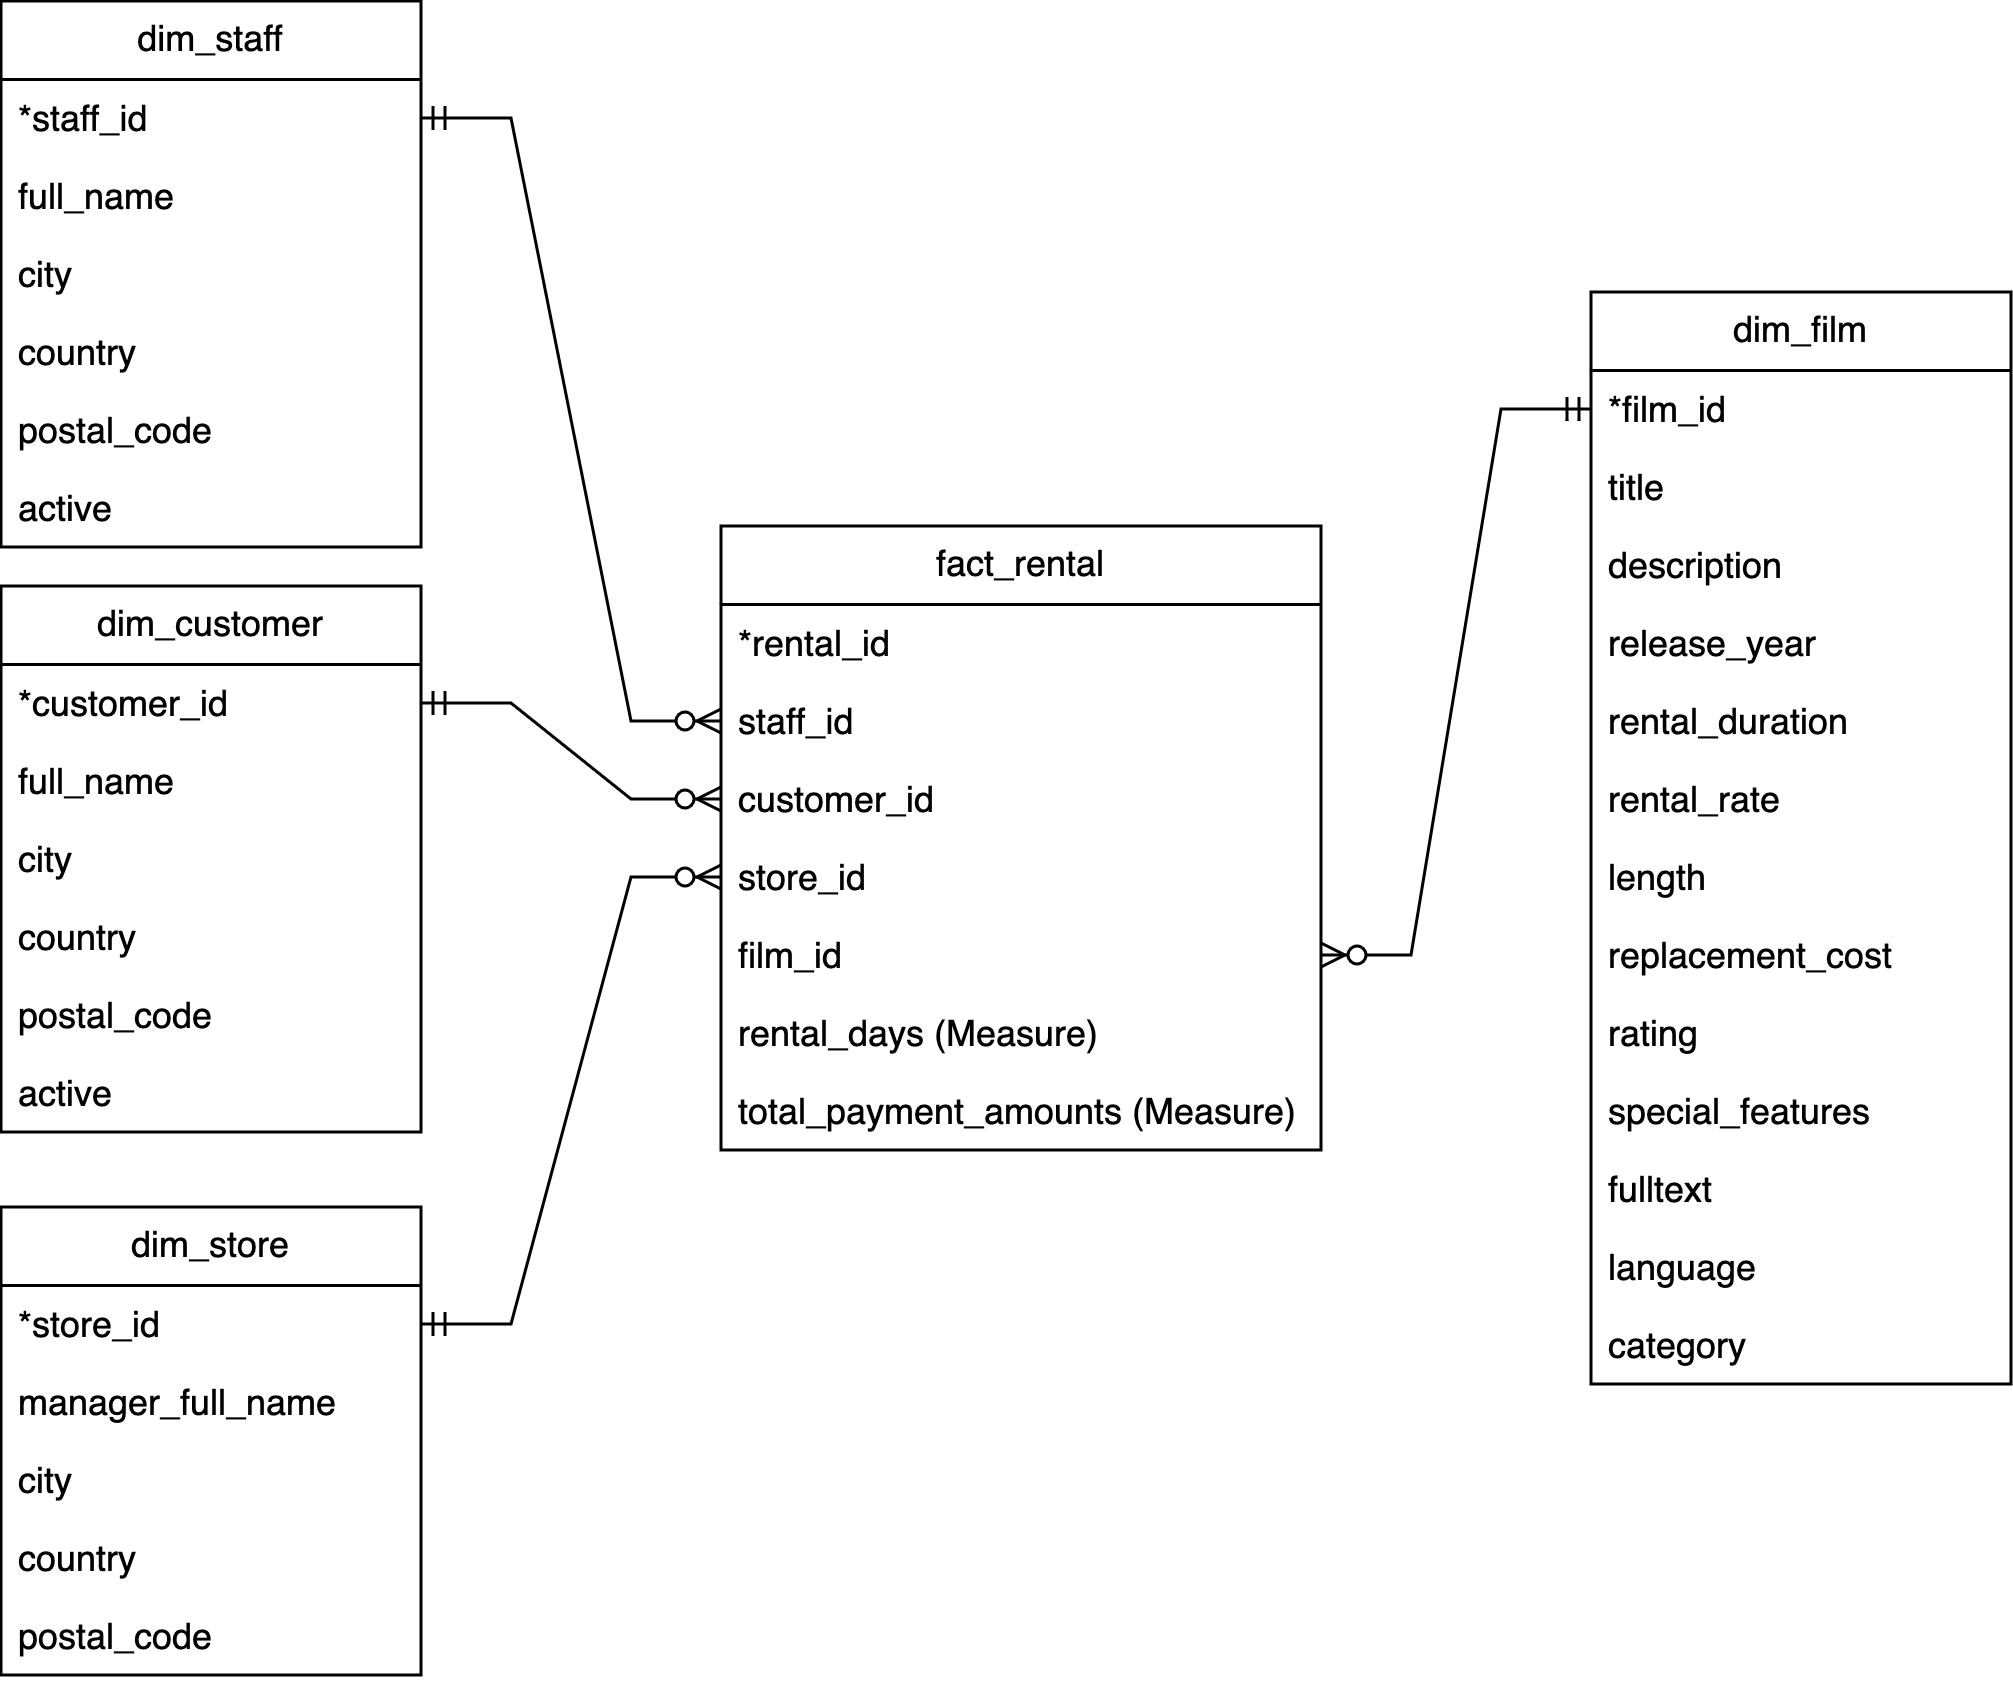

The diagram above was exported from draw.io. Its source (the exported page's mxGraphModel, read from the mxfile embedded in the PNG):
<mxGraphModel dx="1878" dy="1131" grid="1" gridSize="10" guides="1" tooltips="1" connect="1" arrows="1" fold="1" page="1" pageScale="1" pageWidth="1200" pageHeight="1600" math="0" shadow="0">
  <root>
    <mxCell id="0" />
    <mxCell id="1" parent="0" />
    <mxCell id="2" value="fact_rental" style="swimlane;fontStyle=0;childLayout=stackLayout;horizontal=1;startSize=26;fillColor=none;horizontalStack=0;resizeParent=1;resizeParentMax=0;resizeLast=0;collapsible=1;marginBottom=0;whiteSpace=wrap;html=1;" vertex="1" parent="1">
      <mxGeometry x="170" y="300" width="200" height="208" as="geometry" />
    </mxCell>
    <mxCell id="3" value="*rental_id" style="text;strokeColor=none;fillColor=none;align=left;verticalAlign=top;spacingLeft=4;spacingRight=4;overflow=hidden;rotatable=0;points=[[0,0.5],[1,0.5]];portConstraint=eastwest;whiteSpace=wrap;html=1;" vertex="1" parent="2">
      <mxGeometry y="26" width="200" height="26" as="geometry" />
    </mxCell>
    <mxCell id="4" value="staff_id" style="text;strokeColor=none;fillColor=none;align=left;verticalAlign=top;spacingLeft=4;spacingRight=4;overflow=hidden;rotatable=0;points=[[0,0.5],[1,0.5]];portConstraint=eastwest;whiteSpace=wrap;html=1;" vertex="1" parent="2">
      <mxGeometry y="52" width="200" height="26" as="geometry" />
    </mxCell>
    <mxCell id="5" value="customer_id" style="text;strokeColor=none;fillColor=none;align=left;verticalAlign=top;spacingLeft=4;spacingRight=4;overflow=hidden;rotatable=0;points=[[0,0.5],[1,0.5]];portConstraint=eastwest;whiteSpace=wrap;html=1;" vertex="1" parent="2">
      <mxGeometry y="78" width="200" height="26" as="geometry" />
    </mxCell>
    <mxCell id="6" value="store_id" style="text;strokeColor=none;fillColor=none;align=left;verticalAlign=top;spacingLeft=4;spacingRight=4;overflow=hidden;rotatable=0;points=[[0,0.5],[1,0.5]];portConstraint=eastwest;whiteSpace=wrap;html=1;" vertex="1" parent="2">
      <mxGeometry y="104" width="200" height="26" as="geometry" />
    </mxCell>
    <mxCell id="7" value="film_id" style="text;strokeColor=none;fillColor=none;align=left;verticalAlign=top;spacingLeft=4;spacingRight=4;overflow=hidden;rotatable=0;points=[[0,0.5],[1,0.5]];portConstraint=eastwest;whiteSpace=wrap;html=1;" vertex="1" parent="2">
      <mxGeometry y="130" width="200" height="26" as="geometry" />
    </mxCell>
    <mxCell id="8" value="rental_days (Measure)" style="text;strokeColor=none;fillColor=none;align=left;verticalAlign=top;spacingLeft=4;spacingRight=4;overflow=hidden;rotatable=0;points=[[0,0.5],[1,0.5]];portConstraint=eastwest;whiteSpace=wrap;html=1;" vertex="1" parent="2">
      <mxGeometry y="156" width="200" height="26" as="geometry" />
    </mxCell>
    <mxCell id="9" value="total_payment_amounts (Measure)" style="text;strokeColor=none;fillColor=none;align=left;verticalAlign=top;spacingLeft=4;spacingRight=4;overflow=hidden;rotatable=0;points=[[0,0.5],[1,0.5]];portConstraint=eastwest;whiteSpace=wrap;html=1;" vertex="1" parent="2">
      <mxGeometry y="182" width="200" height="26" as="geometry" />
    </mxCell>
    <mxCell id="10" value="dim_film" style="swimlane;fontStyle=0;childLayout=stackLayout;horizontal=1;startSize=26;fillColor=none;horizontalStack=0;resizeParent=1;resizeParentMax=0;resizeLast=0;collapsible=1;marginBottom=0;whiteSpace=wrap;html=1;" vertex="1" parent="1">
      <mxGeometry x="460" y="222" width="140" height="364" as="geometry" />
    </mxCell>
    <mxCell id="11" value="*film_id" style="text;strokeColor=none;fillColor=none;align=left;verticalAlign=top;spacingLeft=4;spacingRight=4;overflow=hidden;rotatable=0;points=[[0,0.5],[1,0.5]];portConstraint=eastwest;whiteSpace=wrap;html=1;" vertex="1" parent="10">
      <mxGeometry y="26" width="140" height="26" as="geometry" />
    </mxCell>
    <mxCell id="12" value="title" style="text;strokeColor=none;fillColor=none;align=left;verticalAlign=top;spacingLeft=4;spacingRight=4;overflow=hidden;rotatable=0;points=[[0,0.5],[1,0.5]];portConstraint=eastwest;whiteSpace=wrap;html=1;" vertex="1" parent="10">
      <mxGeometry y="52" width="140" height="26" as="geometry" />
    </mxCell>
    <mxCell id="13" value="description" style="text;strokeColor=none;fillColor=none;align=left;verticalAlign=top;spacingLeft=4;spacingRight=4;overflow=hidden;rotatable=0;points=[[0,0.5],[1,0.5]];portConstraint=eastwest;whiteSpace=wrap;html=1;" vertex="1" parent="10">
      <mxGeometry y="78" width="140" height="26" as="geometry" />
    </mxCell>
    <mxCell id="14" value="release_year" style="text;strokeColor=none;fillColor=none;align=left;verticalAlign=top;spacingLeft=4;spacingRight=4;overflow=hidden;rotatable=0;points=[[0,0.5],[1,0.5]];portConstraint=eastwest;whiteSpace=wrap;html=1;" vertex="1" parent="10">
      <mxGeometry y="104" width="140" height="26" as="geometry" />
    </mxCell>
    <mxCell id="15" value="rental_duration" style="text;strokeColor=none;fillColor=none;align=left;verticalAlign=top;spacingLeft=4;spacingRight=4;overflow=hidden;rotatable=0;points=[[0,0.5],[1,0.5]];portConstraint=eastwest;whiteSpace=wrap;html=1;" vertex="1" parent="10">
      <mxGeometry y="130" width="140" height="26" as="geometry" />
    </mxCell>
    <mxCell id="16" value="rental_rate" style="text;strokeColor=none;fillColor=none;align=left;verticalAlign=top;spacingLeft=4;spacingRight=4;overflow=hidden;rotatable=0;points=[[0,0.5],[1,0.5]];portConstraint=eastwest;whiteSpace=wrap;html=1;" vertex="1" parent="10">
      <mxGeometry y="156" width="140" height="26" as="geometry" />
    </mxCell>
    <mxCell id="17" value="length" style="text;strokeColor=none;fillColor=none;align=left;verticalAlign=top;spacingLeft=4;spacingRight=4;overflow=hidden;rotatable=0;points=[[0,0.5],[1,0.5]];portConstraint=eastwest;whiteSpace=wrap;html=1;" vertex="1" parent="10">
      <mxGeometry y="182" width="140" height="26" as="geometry" />
    </mxCell>
    <mxCell id="18" value="replacement_cost" style="text;strokeColor=none;fillColor=none;align=left;verticalAlign=top;spacingLeft=4;spacingRight=4;overflow=hidden;rotatable=0;points=[[0,0.5],[1,0.5]];portConstraint=eastwest;whiteSpace=wrap;html=1;" vertex="1" parent="10">
      <mxGeometry y="208" width="140" height="26" as="geometry" />
    </mxCell>
    <mxCell id="19" value="rating" style="text;strokeColor=none;fillColor=none;align=left;verticalAlign=top;spacingLeft=4;spacingRight=4;overflow=hidden;rotatable=0;points=[[0,0.5],[1,0.5]];portConstraint=eastwest;whiteSpace=wrap;html=1;" vertex="1" parent="10">
      <mxGeometry y="234" width="140" height="26" as="geometry" />
    </mxCell>
    <mxCell id="20" value="special_features" style="text;strokeColor=none;fillColor=none;align=left;verticalAlign=top;spacingLeft=4;spacingRight=4;overflow=hidden;rotatable=0;points=[[0,0.5],[1,0.5]];portConstraint=eastwest;whiteSpace=wrap;html=1;" vertex="1" parent="10">
      <mxGeometry y="260" width="140" height="26" as="geometry" />
    </mxCell>
    <mxCell id="21" value="fulltext" style="text;strokeColor=none;fillColor=none;align=left;verticalAlign=top;spacingLeft=4;spacingRight=4;overflow=hidden;rotatable=0;points=[[0,0.5],[1,0.5]];portConstraint=eastwest;whiteSpace=wrap;html=1;" vertex="1" parent="10">
      <mxGeometry y="286" width="140" height="26" as="geometry" />
    </mxCell>
    <mxCell id="22" value="language" style="text;strokeColor=none;fillColor=none;align=left;verticalAlign=top;spacingLeft=4;spacingRight=4;overflow=hidden;rotatable=0;points=[[0,0.5],[1,0.5]];portConstraint=eastwest;whiteSpace=wrap;html=1;" vertex="1" parent="10">
      <mxGeometry y="312" width="140" height="26" as="geometry" />
    </mxCell>
    <mxCell id="23" value="category" style="text;strokeColor=none;fillColor=none;align=left;verticalAlign=top;spacingLeft=4;spacingRight=4;overflow=hidden;rotatable=0;points=[[0,0.5],[1,0.5]];portConstraint=eastwest;whiteSpace=wrap;html=1;" vertex="1" parent="10">
      <mxGeometry y="338" width="140" height="26" as="geometry" />
    </mxCell>
    <mxCell id="24" value="dim_customer" style="swimlane;fontStyle=0;childLayout=stackLayout;horizontal=1;startSize=26;fillColor=none;horizontalStack=0;resizeParent=1;resizeParentMax=0;resizeLast=0;collapsible=1;marginBottom=0;whiteSpace=wrap;html=1;" vertex="1" parent="1">
      <mxGeometry x="-70" y="320" width="140" height="182" as="geometry" />
    </mxCell>
    <mxCell id="25" value="*customer_id" style="text;strokeColor=none;fillColor=none;align=left;verticalAlign=top;spacingLeft=4;spacingRight=4;overflow=hidden;rotatable=0;points=[[0,0.5],[1,0.5]];portConstraint=eastwest;whiteSpace=wrap;html=1;" vertex="1" parent="24">
      <mxGeometry y="26" width="140" height="26" as="geometry" />
    </mxCell>
    <mxCell id="26" value="full_name" style="text;strokeColor=none;fillColor=none;align=left;verticalAlign=top;spacingLeft=4;spacingRight=4;overflow=hidden;rotatable=0;points=[[0,0.5],[1,0.5]];portConstraint=eastwest;whiteSpace=wrap;html=1;" vertex="1" parent="24">
      <mxGeometry y="52" width="140" height="26" as="geometry" />
    </mxCell>
    <mxCell id="27" value="city" style="text;strokeColor=none;fillColor=none;align=left;verticalAlign=top;spacingLeft=4;spacingRight=4;overflow=hidden;rotatable=0;points=[[0,0.5],[1,0.5]];portConstraint=eastwest;whiteSpace=wrap;html=1;" vertex="1" parent="24">
      <mxGeometry y="78" width="140" height="26" as="geometry" />
    </mxCell>
    <mxCell id="28" value="country" style="text;strokeColor=none;fillColor=none;align=left;verticalAlign=top;spacingLeft=4;spacingRight=4;overflow=hidden;rotatable=0;points=[[0,0.5],[1,0.5]];portConstraint=eastwest;whiteSpace=wrap;html=1;" vertex="1" parent="24">
      <mxGeometry y="104" width="140" height="26" as="geometry" />
    </mxCell>
    <mxCell id="29" value="postal_code" style="text;strokeColor=none;fillColor=none;align=left;verticalAlign=top;spacingLeft=4;spacingRight=4;overflow=hidden;rotatable=0;points=[[0,0.5],[1,0.5]];portConstraint=eastwest;whiteSpace=wrap;html=1;" vertex="1" parent="24">
      <mxGeometry y="130" width="140" height="26" as="geometry" />
    </mxCell>
    <mxCell id="30" value="active" style="text;strokeColor=none;fillColor=none;align=left;verticalAlign=top;spacingLeft=4;spacingRight=4;overflow=hidden;rotatable=0;points=[[0,0.5],[1,0.5]];portConstraint=eastwest;whiteSpace=wrap;html=1;" vertex="1" parent="24">
      <mxGeometry y="156" width="140" height="26" as="geometry" />
    </mxCell>
    <mxCell id="31" value="dim_staff" style="swimlane;fontStyle=0;childLayout=stackLayout;horizontal=1;startSize=26;fillColor=none;horizontalStack=0;resizeParent=1;resizeParentMax=0;resizeLast=0;collapsible=1;marginBottom=0;whiteSpace=wrap;html=1;" vertex="1" parent="1">
      <mxGeometry x="-70" y="125" width="140" height="182" as="geometry" />
    </mxCell>
    <mxCell id="32" value="*staff_id" style="text;strokeColor=none;fillColor=none;align=left;verticalAlign=top;spacingLeft=4;spacingRight=4;overflow=hidden;rotatable=0;points=[[0,0.5],[1,0.5]];portConstraint=eastwest;whiteSpace=wrap;html=1;" vertex="1" parent="31">
      <mxGeometry y="26" width="140" height="26" as="geometry" />
    </mxCell>
    <mxCell id="33" value="full_name" style="text;strokeColor=none;fillColor=none;align=left;verticalAlign=top;spacingLeft=4;spacingRight=4;overflow=hidden;rotatable=0;points=[[0,0.5],[1,0.5]];portConstraint=eastwest;whiteSpace=wrap;html=1;" vertex="1" parent="31">
      <mxGeometry y="52" width="140" height="26" as="geometry" />
    </mxCell>
    <mxCell id="34" value="city" style="text;strokeColor=none;fillColor=none;align=left;verticalAlign=top;spacingLeft=4;spacingRight=4;overflow=hidden;rotatable=0;points=[[0,0.5],[1,0.5]];portConstraint=eastwest;whiteSpace=wrap;html=1;" vertex="1" parent="31">
      <mxGeometry y="78" width="140" height="26" as="geometry" />
    </mxCell>
    <mxCell id="35" value="country" style="text;strokeColor=none;fillColor=none;align=left;verticalAlign=top;spacingLeft=4;spacingRight=4;overflow=hidden;rotatable=0;points=[[0,0.5],[1,0.5]];portConstraint=eastwest;whiteSpace=wrap;html=1;" vertex="1" parent="31">
      <mxGeometry y="104" width="140" height="26" as="geometry" />
    </mxCell>
    <mxCell id="36" value="postal_code" style="text;strokeColor=none;fillColor=none;align=left;verticalAlign=top;spacingLeft=4;spacingRight=4;overflow=hidden;rotatable=0;points=[[0,0.5],[1,0.5]];portConstraint=eastwest;whiteSpace=wrap;html=1;" vertex="1" parent="31">
      <mxGeometry y="130" width="140" height="26" as="geometry" />
    </mxCell>
    <mxCell id="37" value="active" style="text;strokeColor=none;fillColor=none;align=left;verticalAlign=top;spacingLeft=4;spacingRight=4;overflow=hidden;rotatable=0;points=[[0,0.5],[1,0.5]];portConstraint=eastwest;whiteSpace=wrap;html=1;" vertex="1" parent="31">
      <mxGeometry y="156" width="140" height="26" as="geometry" />
    </mxCell>
    <mxCell id="38" value="" style="edgeStyle=entityRelationEdgeStyle;fontSize=12;html=1;endArrow=ERzeroToMany;startArrow=ERmandOne;rounded=0;" edge="1" source="32" target="4" parent="1">
      <mxGeometry width="100" height="100" relative="1" as="geometry">
        <mxPoint x="180" y="650" as="sourcePoint" />
        <mxPoint x="360" y="340" as="targetPoint" />
        <Array as="points">
          <mxPoint x="340" y="689" />
          <mxPoint x="180" y="560" />
          <mxPoint x="420" y="499" />
          <mxPoint x="100" y="489" />
          <mxPoint x="150" y="499" />
        </Array>
      </mxGeometry>
    </mxCell>
    <mxCell id="39" value="" style="edgeStyle=entityRelationEdgeStyle;fontSize=12;html=1;endArrow=ERzeroToMany;startArrow=ERmandOne;rounded=0;" edge="1" source="25" target="5" parent="1">
      <mxGeometry width="100" height="100" relative="1" as="geometry">
        <mxPoint x="390" y="598" as="sourcePoint" />
        <mxPoint x="330" y="380" as="targetPoint" />
        <Array as="points">
          <mxPoint x="280" y="798" />
          <mxPoint x="120" y="669" />
          <mxPoint x="360" y="608" />
          <mxPoint x="40" y="598" />
          <mxPoint x="90" y="608" />
        </Array>
      </mxGeometry>
    </mxCell>
    <mxCell id="40" value="" style="edgeStyle=entityRelationEdgeStyle;fontSize=12;html=1;endArrow=ERzeroToMany;startArrow=ERmandOne;rounded=0;" edge="1" source="11" target="7" parent="1">
      <mxGeometry width="100" height="100" relative="1" as="geometry">
        <mxPoint x="140" y="571" as="sourcePoint" />
        <mxPoint x="200" y="255" as="targetPoint" />
        <Array as="points">
          <mxPoint x="290" y="808" />
          <mxPoint x="130" y="679" />
          <mxPoint x="370" y="618" />
          <mxPoint x="50" y="608" />
          <mxPoint x="100" y="618" />
        </Array>
      </mxGeometry>
    </mxCell>
    <mxCell id="41" value="dim_store" style="swimlane;fontStyle=0;childLayout=stackLayout;horizontal=1;startSize=26;fillColor=none;horizontalStack=0;resizeParent=1;resizeParentMax=0;resizeLast=0;collapsible=1;marginBottom=0;whiteSpace=wrap;html=1;" vertex="1" parent="1">
      <mxGeometry x="-70" y="527" width="140" height="156" as="geometry" />
    </mxCell>
    <mxCell id="42" value="*store_id" style="text;strokeColor=none;fillColor=none;align=left;verticalAlign=top;spacingLeft=4;spacingRight=4;overflow=hidden;rotatable=0;points=[[0,0.5],[1,0.5]];portConstraint=eastwest;whiteSpace=wrap;html=1;" vertex="1" parent="41">
      <mxGeometry y="26" width="140" height="26" as="geometry" />
    </mxCell>
    <mxCell id="43" value="manager_full_name" style="text;strokeColor=none;fillColor=none;align=left;verticalAlign=top;spacingLeft=4;spacingRight=4;overflow=hidden;rotatable=0;points=[[0,0.5],[1,0.5]];portConstraint=eastwest;whiteSpace=wrap;html=1;" vertex="1" parent="41">
      <mxGeometry y="52" width="140" height="26" as="geometry" />
    </mxCell>
    <mxCell id="44" value="city" style="text;strokeColor=none;fillColor=none;align=left;verticalAlign=top;spacingLeft=4;spacingRight=4;overflow=hidden;rotatable=0;points=[[0,0.5],[1,0.5]];portConstraint=eastwest;whiteSpace=wrap;html=1;" vertex="1" parent="41">
      <mxGeometry y="78" width="140" height="26" as="geometry" />
    </mxCell>
    <mxCell id="45" value="country" style="text;strokeColor=none;fillColor=none;align=left;verticalAlign=top;spacingLeft=4;spacingRight=4;overflow=hidden;rotatable=0;points=[[0,0.5],[1,0.5]];portConstraint=eastwest;whiteSpace=wrap;html=1;" vertex="1" parent="41">
      <mxGeometry y="104" width="140" height="26" as="geometry" />
    </mxCell>
    <mxCell id="46" value="postal_code" style="text;strokeColor=none;fillColor=none;align=left;verticalAlign=top;spacingLeft=4;spacingRight=4;overflow=hidden;rotatable=0;points=[[0,0.5],[1,0.5]];portConstraint=eastwest;whiteSpace=wrap;html=1;" vertex="1" parent="41">
      <mxGeometry y="130" width="140" height="26" as="geometry" />
    </mxCell>
    <mxCell id="47" value="" style="edgeStyle=entityRelationEdgeStyle;fontSize=12;html=1;endArrow=ERzeroToMany;startArrow=ERmandOne;rounded=0;" edge="1" source="42" target="6" parent="1">
      <mxGeometry width="100" height="100" relative="1" as="geometry">
        <mxPoint x="490" y="340" as="sourcePoint" />
        <mxPoint x="400" y="476" as="targetPoint" />
        <Array as="points">
          <mxPoint x="370" y="800" />
          <mxPoint x="210" y="671" />
          <mxPoint x="450" y="610" />
          <mxPoint x="130" y="600" />
          <mxPoint x="180" y="610" />
        </Array>
      </mxGeometry>
    </mxCell>
  </root>
</mxGraphModel>